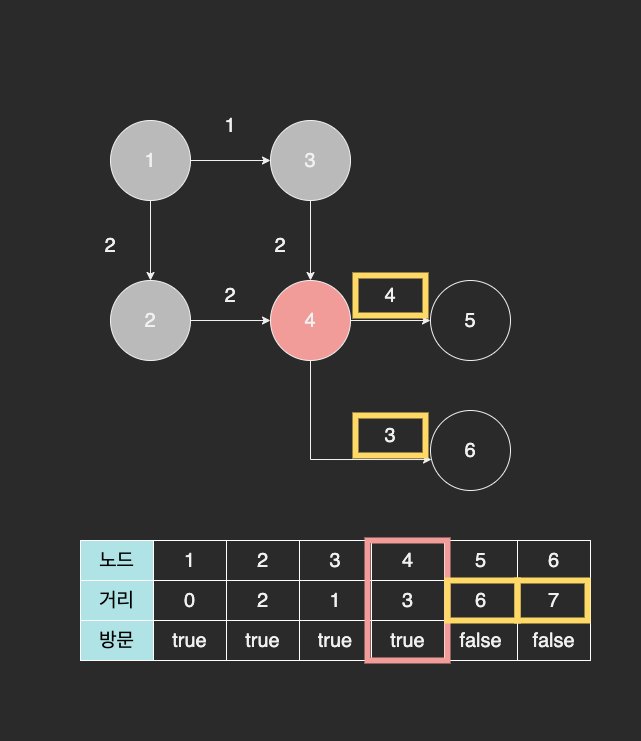

The diagram above was exported from draw.io. Its source (the exported page's mxGraphModel, read from the mxfile embedded in the PNG):
<mxGraphModel dx="904" dy="785" grid="1" gridSize="10" guides="1" tooltips="1" connect="1" arrows="1" fold="1" page="1" pageScale="1" pageWidth="827" pageHeight="1169" math="0" shadow="0">
  <root>
    <mxCell id="0" />
    <mxCell id="1" parent="0" />
    <mxCell id="0d-msn4kjI7o78ZU1Pk--20" value="" style="rounded=0;whiteSpace=wrap;html=1;fontSize=20;strokeWidth=1;strokeColor=none;" vertex="1" parent="1">
      <mxGeometry x="50" y="240" width="640" height="740" as="geometry" />
    </mxCell>
    <mxCell id="0d-msn4kjI7o78ZU1Pk--7" style="edgeStyle=orthogonalEdgeStyle;rounded=0;orthogonalLoop=1;jettySize=auto;html=1;fontSize=20;" edge="1" parent="1" source="0d-msn4kjI7o78ZU1Pk--1" target="0d-msn4kjI7o78ZU1Pk--3">
      <mxGeometry relative="1" as="geometry" />
    </mxCell>
    <mxCell id="0d-msn4kjI7o78ZU1Pk--8" style="edgeStyle=orthogonalEdgeStyle;rounded=0;orthogonalLoop=1;jettySize=auto;html=1;entryX=0.5;entryY=0;entryDx=0;entryDy=0;fontSize=20;" edge="1" parent="1" source="0d-msn4kjI7o78ZU1Pk--1" target="0d-msn4kjI7o78ZU1Pk--2">
      <mxGeometry relative="1" as="geometry" />
    </mxCell>
    <mxCell id="0d-msn4kjI7o78ZU1Pk--1" value="1" style="ellipse;whiteSpace=wrap;html=1;aspect=fixed;strokeWidth=1;fontSize=20;fillColor=#BABABA;" vertex="1" parent="1">
      <mxGeometry x="160" y="360" width="80" height="80" as="geometry" />
    </mxCell>
    <mxCell id="0d-msn4kjI7o78ZU1Pk--9" style="edgeStyle=orthogonalEdgeStyle;rounded=0;orthogonalLoop=1;jettySize=auto;html=1;entryX=0;entryY=0.5;entryDx=0;entryDy=0;fontSize=20;" edge="1" parent="1" source="0d-msn4kjI7o78ZU1Pk--2" target="0d-msn4kjI7o78ZU1Pk--4">
      <mxGeometry relative="1" as="geometry" />
    </mxCell>
    <mxCell id="0d-msn4kjI7o78ZU1Pk--2" value="2" style="ellipse;whiteSpace=wrap;html=1;aspect=fixed;strokeWidth=1;fontSize=20;fillColor=#BABABA;" vertex="1" parent="1">
      <mxGeometry x="160" y="520" width="80" height="80" as="geometry" />
    </mxCell>
    <mxCell id="0d-msn4kjI7o78ZU1Pk--10" style="edgeStyle=orthogonalEdgeStyle;rounded=0;orthogonalLoop=1;jettySize=auto;html=1;entryX=0.5;entryY=0;entryDx=0;entryDy=0;fontSize=20;" edge="1" parent="1" source="0d-msn4kjI7o78ZU1Pk--3" target="0d-msn4kjI7o78ZU1Pk--4">
      <mxGeometry relative="1" as="geometry" />
    </mxCell>
    <mxCell id="0d-msn4kjI7o78ZU1Pk--3" value="3" style="ellipse;whiteSpace=wrap;html=1;aspect=fixed;strokeWidth=1;fontSize=20;fillColor=#BABABA;" vertex="1" parent="1">
      <mxGeometry x="320" y="360" width="80" height="80" as="geometry" />
    </mxCell>
    <mxCell id="0d-msn4kjI7o78ZU1Pk--11" style="edgeStyle=orthogonalEdgeStyle;rounded=0;orthogonalLoop=1;jettySize=auto;html=1;entryX=0;entryY=0.5;entryDx=0;entryDy=0;fontSize=20;" edge="1" parent="1" source="0d-msn4kjI7o78ZU1Pk--4" target="0d-msn4kjI7o78ZU1Pk--5">
      <mxGeometry relative="1" as="geometry" />
    </mxCell>
    <mxCell id="0d-msn4kjI7o78ZU1Pk--13" style="edgeStyle=orthogonalEdgeStyle;rounded=0;orthogonalLoop=1;jettySize=auto;html=1;entryX=0.013;entryY=0.613;entryDx=0;entryDy=0;entryPerimeter=0;fontSize=20;exitX=0.5;exitY=1;exitDx=0;exitDy=0;" edge="1" parent="1" source="0d-msn4kjI7o78ZU1Pk--4" target="0d-msn4kjI7o78ZU1Pk--6">
      <mxGeometry relative="1" as="geometry" />
    </mxCell>
    <mxCell id="0d-msn4kjI7o78ZU1Pk--4" value="4" style="ellipse;whiteSpace=wrap;html=1;aspect=fixed;strokeWidth=1;fontSize=20;fillColor=#F19C99;" vertex="1" parent="1">
      <mxGeometry x="320" y="520" width="80" height="80" as="geometry" />
    </mxCell>
    <mxCell id="0d-msn4kjI7o78ZU1Pk--5" value="5" style="ellipse;whiteSpace=wrap;html=1;aspect=fixed;strokeWidth=1;fontSize=20;" vertex="1" parent="1">
      <mxGeometry x="480" y="520" width="80" height="80" as="geometry" />
    </mxCell>
    <mxCell id="0d-msn4kjI7o78ZU1Pk--6" value="6" style="ellipse;whiteSpace=wrap;html=1;aspect=fixed;strokeWidth=1;fontSize=20;" vertex="1" parent="1">
      <mxGeometry x="480" y="650" width="80" height="80" as="geometry" />
    </mxCell>
    <mxCell id="0d-msn4kjI7o78ZU1Pk--14" value="1" style="text;html=1;strokeColor=none;fillColor=none;align=center;verticalAlign=middle;whiteSpace=wrap;rounded=0;fontSize=20;" vertex="1" parent="1">
      <mxGeometry x="250" y="350" width="60" height="30" as="geometry" />
    </mxCell>
    <mxCell id="0d-msn4kjI7o78ZU1Pk--15" value="2" style="text;html=1;strokeColor=none;fillColor=none;align=center;verticalAlign=middle;whiteSpace=wrap;rounded=0;fontSize=20;" vertex="1" parent="1">
      <mxGeometry x="130" y="470" width="60" height="30" as="geometry" />
    </mxCell>
    <mxCell id="0d-msn4kjI7o78ZU1Pk--16" value="2" style="text;html=1;strokeColor=none;fillColor=none;align=center;verticalAlign=middle;whiteSpace=wrap;rounded=0;fontSize=20;" vertex="1" parent="1">
      <mxGeometry x="250" y="520" width="60" height="30" as="geometry" />
    </mxCell>
    <mxCell id="0d-msn4kjI7o78ZU1Pk--17" value="2" style="text;html=1;strokeColor=none;fillColor=none;align=center;verticalAlign=middle;whiteSpace=wrap;rounded=0;fontSize=20;" vertex="1" parent="1">
      <mxGeometry x="300" y="470" width="60" height="30" as="geometry" />
    </mxCell>
    <mxCell id="0d-msn4kjI7o78ZU1Pk--18" value="4" style="text;html=1;strokeColor=none;fillColor=none;align=center;verticalAlign=middle;whiteSpace=wrap;rounded=0;fontSize=20;" vertex="1" parent="1">
      <mxGeometry x="410" y="520" width="60" height="30" as="geometry" />
    </mxCell>
    <mxCell id="0d-msn4kjI7o78ZU1Pk--19" value="3" style="text;html=1;strokeColor=none;fillColor=none;align=center;verticalAlign=middle;whiteSpace=wrap;rounded=0;fontSize=20;" vertex="1" parent="1">
      <mxGeometry x="410" y="660" width="60" height="30" as="geometry" />
    </mxCell>
    <mxCell id="0d-msn4kjI7o78ZU1Pk--21" value="" style="shape=table;startSize=0;container=1;collapsible=0;childLayout=tableLayout;fontSize=20;strokeWidth=1;" vertex="1" parent="1">
      <mxGeometry x="130" y="780" width="510" height="120" as="geometry" />
    </mxCell>
    <mxCell id="0d-msn4kjI7o78ZU1Pk--22" value="" style="shape=tableRow;horizontal=0;startSize=0;swimlaneHead=0;swimlaneBody=0;top=0;left=0;bottom=0;right=0;collapsible=0;dropTarget=0;fillColor=none;points=[[0,0.5],[1,0.5]];portConstraint=eastwest;fontSize=20;strokeWidth=1;" vertex="1" parent="0d-msn4kjI7o78ZU1Pk--21">
      <mxGeometry width="510" height="40" as="geometry" />
    </mxCell>
    <mxCell id="0d-msn4kjI7o78ZU1Pk--23" value="노드" style="shape=partialRectangle;html=1;whiteSpace=wrap;connectable=0;overflow=hidden;fillColor=#b0e3e6;top=1;left=1;bottom=1;right=1;pointerEvents=1;fontSize=20;strokeWidth=1;strokeColor=#FFFFFF;fontColor=#000000;" vertex="1" parent="0d-msn4kjI7o78ZU1Pk--22">
      <mxGeometry width="73" height="40" as="geometry">
        <mxRectangle width="73" height="40" as="alternateBounds" />
      </mxGeometry>
    </mxCell>
    <mxCell id="0d-msn4kjI7o78ZU1Pk--24" value="1" style="shape=partialRectangle;html=1;whiteSpace=wrap;connectable=0;overflow=hidden;fillColor=none;top=1;left=1;bottom=1;right=1;pointerEvents=1;fontSize=20;strokeWidth=1;strokeColor=#FFFFFF;" vertex="1" parent="0d-msn4kjI7o78ZU1Pk--22">
      <mxGeometry x="73" width="73" height="40" as="geometry">
        <mxRectangle width="73" height="40" as="alternateBounds" />
      </mxGeometry>
    </mxCell>
    <mxCell id="0d-msn4kjI7o78ZU1Pk--25" value="2" style="shape=partialRectangle;html=1;whiteSpace=wrap;connectable=0;overflow=hidden;fillColor=none;top=1;left=1;bottom=1;right=1;pointerEvents=1;fontSize=20;strokeWidth=1;strokeColor=#FFFFFF;" vertex="1" parent="0d-msn4kjI7o78ZU1Pk--22">
      <mxGeometry x="146" width="73" height="40" as="geometry">
        <mxRectangle width="73" height="40" as="alternateBounds" />
      </mxGeometry>
    </mxCell>
    <mxCell id="0d-msn4kjI7o78ZU1Pk--26" value="3" style="shape=partialRectangle;html=1;whiteSpace=wrap;connectable=0;overflow=hidden;fillColor=none;top=1;left=1;bottom=1;right=1;pointerEvents=1;fontSize=20;strokeWidth=1;strokeColor=#FFFFFF;" vertex="1" parent="0d-msn4kjI7o78ZU1Pk--22">
      <mxGeometry x="219" width="72" height="40" as="geometry">
        <mxRectangle width="72" height="40" as="alternateBounds" />
      </mxGeometry>
    </mxCell>
    <mxCell id="0d-msn4kjI7o78ZU1Pk--27" value="4" style="shape=partialRectangle;html=1;whiteSpace=wrap;connectable=0;overflow=hidden;fillColor=none;top=1;left=1;bottom=1;right=1;pointerEvents=1;fontSize=20;strokeWidth=1;strokeColor=#FFFFFF;" vertex="1" parent="0d-msn4kjI7o78ZU1Pk--22">
      <mxGeometry x="291" width="73" height="40" as="geometry">
        <mxRectangle width="73" height="40" as="alternateBounds" />
      </mxGeometry>
    </mxCell>
    <mxCell id="0d-msn4kjI7o78ZU1Pk--28" value="5" style="shape=partialRectangle;html=1;whiteSpace=wrap;connectable=0;overflow=hidden;fillColor=none;top=1;left=1;bottom=1;right=1;pointerEvents=1;fontSize=20;strokeWidth=1;strokeColor=#FFFFFF;" vertex="1" parent="0d-msn4kjI7o78ZU1Pk--22">
      <mxGeometry x="364" width="73" height="40" as="geometry">
        <mxRectangle width="73" height="40" as="alternateBounds" />
      </mxGeometry>
    </mxCell>
    <mxCell id="0d-msn4kjI7o78ZU1Pk--36" value="6" style="shape=partialRectangle;html=1;whiteSpace=wrap;connectable=0;overflow=hidden;fillColor=none;top=1;left=1;bottom=1;right=1;pointerEvents=1;fontSize=20;strokeWidth=1;strokeColor=#FFFFFF;" vertex="1" parent="0d-msn4kjI7o78ZU1Pk--22">
      <mxGeometry x="437" width="73" height="40" as="geometry">
        <mxRectangle width="73" height="40" as="alternateBounds" />
      </mxGeometry>
    </mxCell>
    <mxCell id="0d-msn4kjI7o78ZU1Pk--29" value="" style="shape=tableRow;horizontal=0;startSize=0;swimlaneHead=0;swimlaneBody=0;top=0;left=0;bottom=0;right=0;collapsible=0;dropTarget=0;fillColor=none;points=[[0,0.5],[1,0.5]];portConstraint=eastwest;fontSize=20;strokeWidth=1;" vertex="1" parent="0d-msn4kjI7o78ZU1Pk--21">
      <mxGeometry y="40" width="510" height="40" as="geometry" />
    </mxCell>
    <mxCell id="0d-msn4kjI7o78ZU1Pk--30" value="거리" style="shape=partialRectangle;html=1;whiteSpace=wrap;connectable=0;overflow=hidden;fillColor=#b0e3e6;top=1;left=1;bottom=1;right=1;pointerEvents=1;fontSize=20;strokeWidth=1;strokeColor=#FFFFFF;fontColor=#000000;" vertex="1" parent="0d-msn4kjI7o78ZU1Pk--29">
      <mxGeometry width="73" height="40" as="geometry">
        <mxRectangle width="73" height="40" as="alternateBounds" />
      </mxGeometry>
    </mxCell>
    <mxCell id="0d-msn4kjI7o78ZU1Pk--31" value="0" style="shape=partialRectangle;html=1;whiteSpace=wrap;connectable=0;overflow=hidden;fillColor=none;top=1;left=1;bottom=1;right=1;pointerEvents=1;fontSize=20;strokeWidth=1;strokeColor=#FFFFFF;" vertex="1" parent="0d-msn4kjI7o78ZU1Pk--29">
      <mxGeometry x="73" width="73" height="40" as="geometry">
        <mxRectangle width="73" height="40" as="alternateBounds" />
      </mxGeometry>
    </mxCell>
    <mxCell id="0d-msn4kjI7o78ZU1Pk--32" value="2" style="shape=partialRectangle;html=1;whiteSpace=wrap;connectable=0;overflow=hidden;fillColor=none;top=1;left=1;bottom=1;right=1;pointerEvents=1;fontSize=20;strokeWidth=1;strokeColor=#FFFFFF;" vertex="1" parent="0d-msn4kjI7o78ZU1Pk--29">
      <mxGeometry x="146" width="73" height="40" as="geometry">
        <mxRectangle width="73" height="40" as="alternateBounds" />
      </mxGeometry>
    </mxCell>
    <mxCell id="0d-msn4kjI7o78ZU1Pk--33" value="1" style="shape=partialRectangle;html=1;whiteSpace=wrap;connectable=0;overflow=hidden;fillColor=none;top=1;left=1;bottom=1;right=1;pointerEvents=1;fontSize=20;strokeWidth=1;strokeColor=#FFFFFF;" vertex="1" parent="0d-msn4kjI7o78ZU1Pk--29">
      <mxGeometry x="219" width="72" height="40" as="geometry">
        <mxRectangle width="72" height="40" as="alternateBounds" />
      </mxGeometry>
    </mxCell>
    <mxCell id="0d-msn4kjI7o78ZU1Pk--34" value="&lt;span style=&quot;&quot;&gt;3&lt;/span&gt;" style="shape=partialRectangle;html=1;whiteSpace=wrap;connectable=0;overflow=hidden;fillColor=none;top=1;left=1;bottom=1;right=1;pointerEvents=1;fontSize=20;strokeWidth=1;strokeColor=#FFFFFF;" vertex="1" parent="0d-msn4kjI7o78ZU1Pk--29">
      <mxGeometry x="291" width="73" height="40" as="geometry">
        <mxRectangle width="73" height="40" as="alternateBounds" />
      </mxGeometry>
    </mxCell>
    <mxCell id="0d-msn4kjI7o78ZU1Pk--35" value="&lt;span style=&quot;&quot;&gt;6&lt;/span&gt;" style="shape=partialRectangle;html=1;whiteSpace=wrap;connectable=0;overflow=hidden;fillColor=none;top=1;left=1;bottom=1;right=1;pointerEvents=1;fontSize=20;strokeWidth=1;strokeColor=#FFFFFF;" vertex="1" parent="0d-msn4kjI7o78ZU1Pk--29">
      <mxGeometry x="364" width="73" height="40" as="geometry">
        <mxRectangle width="73" height="40" as="alternateBounds" />
      </mxGeometry>
    </mxCell>
    <mxCell id="0d-msn4kjI7o78ZU1Pk--37" value="&lt;span style=&quot;&quot;&gt;7&lt;/span&gt;" style="shape=partialRectangle;html=1;whiteSpace=wrap;connectable=0;overflow=hidden;fillColor=none;top=1;left=1;bottom=1;right=1;pointerEvents=1;fontSize=20;strokeWidth=1;strokeColor=#FFFFFF;" vertex="1" parent="0d-msn4kjI7o78ZU1Pk--29">
      <mxGeometry x="437" width="73" height="40" as="geometry">
        <mxRectangle width="73" height="40" as="alternateBounds" />
      </mxGeometry>
    </mxCell>
    <mxCell id="0d-msn4kjI7o78ZU1Pk--59" style="shape=tableRow;horizontal=0;startSize=0;swimlaneHead=0;swimlaneBody=0;top=0;left=0;bottom=0;right=0;collapsible=0;dropTarget=0;fillColor=none;points=[[0,0.5],[1,0.5]];portConstraint=eastwest;fontSize=20;strokeWidth=1;" vertex="1" parent="0d-msn4kjI7o78ZU1Pk--21">
      <mxGeometry y="80" width="510" height="40" as="geometry" />
    </mxCell>
    <mxCell id="0d-msn4kjI7o78ZU1Pk--60" value="방문" style="shape=partialRectangle;html=1;whiteSpace=wrap;connectable=0;overflow=hidden;fillColor=#b0e3e6;top=1;left=1;bottom=1;right=1;pointerEvents=1;fontSize=20;strokeWidth=1;strokeColor=#FFFFFF;fontColor=#000000;" vertex="1" parent="0d-msn4kjI7o78ZU1Pk--59">
      <mxGeometry width="73" height="40" as="geometry">
        <mxRectangle width="73" height="40" as="alternateBounds" />
      </mxGeometry>
    </mxCell>
    <mxCell id="0d-msn4kjI7o78ZU1Pk--61" value="true" style="shape=partialRectangle;html=1;whiteSpace=wrap;connectable=0;overflow=hidden;fillColor=none;top=1;left=1;bottom=1;right=1;pointerEvents=1;fontSize=20;strokeWidth=1;strokeColor=#FFFFFF;" vertex="1" parent="0d-msn4kjI7o78ZU1Pk--59">
      <mxGeometry x="73" width="73" height="40" as="geometry">
        <mxRectangle width="73" height="40" as="alternateBounds" />
      </mxGeometry>
    </mxCell>
    <mxCell id="0d-msn4kjI7o78ZU1Pk--62" value="true" style="shape=partialRectangle;html=1;whiteSpace=wrap;connectable=0;overflow=hidden;fillColor=none;top=1;left=1;bottom=1;right=1;pointerEvents=1;fontSize=20;strokeWidth=1;strokeColor=#FFFFFF;" vertex="1" parent="0d-msn4kjI7o78ZU1Pk--59">
      <mxGeometry x="146" width="73" height="40" as="geometry">
        <mxRectangle width="73" height="40" as="alternateBounds" />
      </mxGeometry>
    </mxCell>
    <mxCell id="0d-msn4kjI7o78ZU1Pk--63" value="true" style="shape=partialRectangle;html=1;whiteSpace=wrap;connectable=0;overflow=hidden;fillColor=none;top=1;left=1;bottom=1;right=1;pointerEvents=1;fontSize=20;strokeWidth=1;strokeColor=#FFFFFF;" vertex="1" parent="0d-msn4kjI7o78ZU1Pk--59">
      <mxGeometry x="219" width="72" height="40" as="geometry">
        <mxRectangle width="72" height="40" as="alternateBounds" />
      </mxGeometry>
    </mxCell>
    <mxCell id="0d-msn4kjI7o78ZU1Pk--64" value="&lt;span style=&quot;&quot;&gt;true&lt;/span&gt;" style="shape=partialRectangle;html=1;whiteSpace=wrap;connectable=0;overflow=hidden;fillColor=none;top=1;left=1;bottom=1;right=1;pointerEvents=1;fontSize=20;strokeWidth=1;strokeColor=#FFFFFF;" vertex="1" parent="0d-msn4kjI7o78ZU1Pk--59">
      <mxGeometry x="291" width="73" height="40" as="geometry">
        <mxRectangle width="73" height="40" as="alternateBounds" />
      </mxGeometry>
    </mxCell>
    <mxCell id="0d-msn4kjI7o78ZU1Pk--65" value="&lt;span style=&quot;&quot;&gt;false&lt;/span&gt;" style="shape=partialRectangle;html=1;whiteSpace=wrap;connectable=0;overflow=hidden;fillColor=none;top=1;left=1;bottom=1;right=1;pointerEvents=1;fontSize=20;strokeWidth=1;strokeColor=#FFFFFF;" vertex="1" parent="0d-msn4kjI7o78ZU1Pk--59">
      <mxGeometry x="364" width="73" height="40" as="geometry">
        <mxRectangle width="73" height="40" as="alternateBounds" />
      </mxGeometry>
    </mxCell>
    <mxCell id="0d-msn4kjI7o78ZU1Pk--66" value="&lt;span style=&quot;&quot;&gt;false&lt;/span&gt;" style="shape=partialRectangle;html=1;whiteSpace=wrap;connectable=0;overflow=hidden;fillColor=none;top=1;left=1;bottom=1;right=1;pointerEvents=1;fontSize=20;strokeWidth=1;strokeColor=#FFFFFF;" vertex="1" parent="0d-msn4kjI7o78ZU1Pk--59">
      <mxGeometry x="437" width="73" height="40" as="geometry">
        <mxRectangle width="73" height="40" as="alternateBounds" />
      </mxGeometry>
    </mxCell>
    <mxCell id="0d-msn4kjI7o78ZU1Pk--38" value="" style="rounded=0;whiteSpace=wrap;html=1;fontSize=20;fontColor=#000000;strokeColor=#F19C99;strokeWidth=6;fillColor=none;" vertex="1" parent="1">
      <mxGeometry x="417" y="780" width="80" height="120" as="geometry" />
    </mxCell>
    <mxCell id="0d-msn4kjI7o78ZU1Pk--70" value="" style="rounded=0;whiteSpace=wrap;html=1;fontSize=20;fontColor=#000000;strokeColor=#FFD966;strokeWidth=6;fillColor=none;" vertex="1" parent="1">
      <mxGeometry x="405" y="515" width="70" height="40" as="geometry" />
    </mxCell>
    <mxCell id="0d-msn4kjI7o78ZU1Pk--73" value="" style="rounded=0;whiteSpace=wrap;html=1;fontSize=20;fontColor=#000000;strokeColor=#FFD966;strokeWidth=6;fillColor=none;" vertex="1" parent="1">
      <mxGeometry x="497" y="820" width="70" height="40" as="geometry" />
    </mxCell>
    <mxCell id="0d-msn4kjI7o78ZU1Pk--83" value="" style="rounded=0;whiteSpace=wrap;html=1;fontSize=20;fontColor=#000000;strokeColor=#FFD966;strokeWidth=6;fillColor=none;" vertex="1" parent="1">
      <mxGeometry x="567" y="820" width="70" height="40" as="geometry" />
    </mxCell>
    <mxCell id="0d-msn4kjI7o78ZU1Pk--86" value="" style="rounded=0;whiteSpace=wrap;html=1;fontSize=20;fontColor=#000000;strokeColor=#FFD966;strokeWidth=6;fillColor=none;" vertex="1" parent="1">
      <mxGeometry x="405" y="655" width="70" height="40" as="geometry" />
    </mxCell>
  </root>
</mxGraphModel>